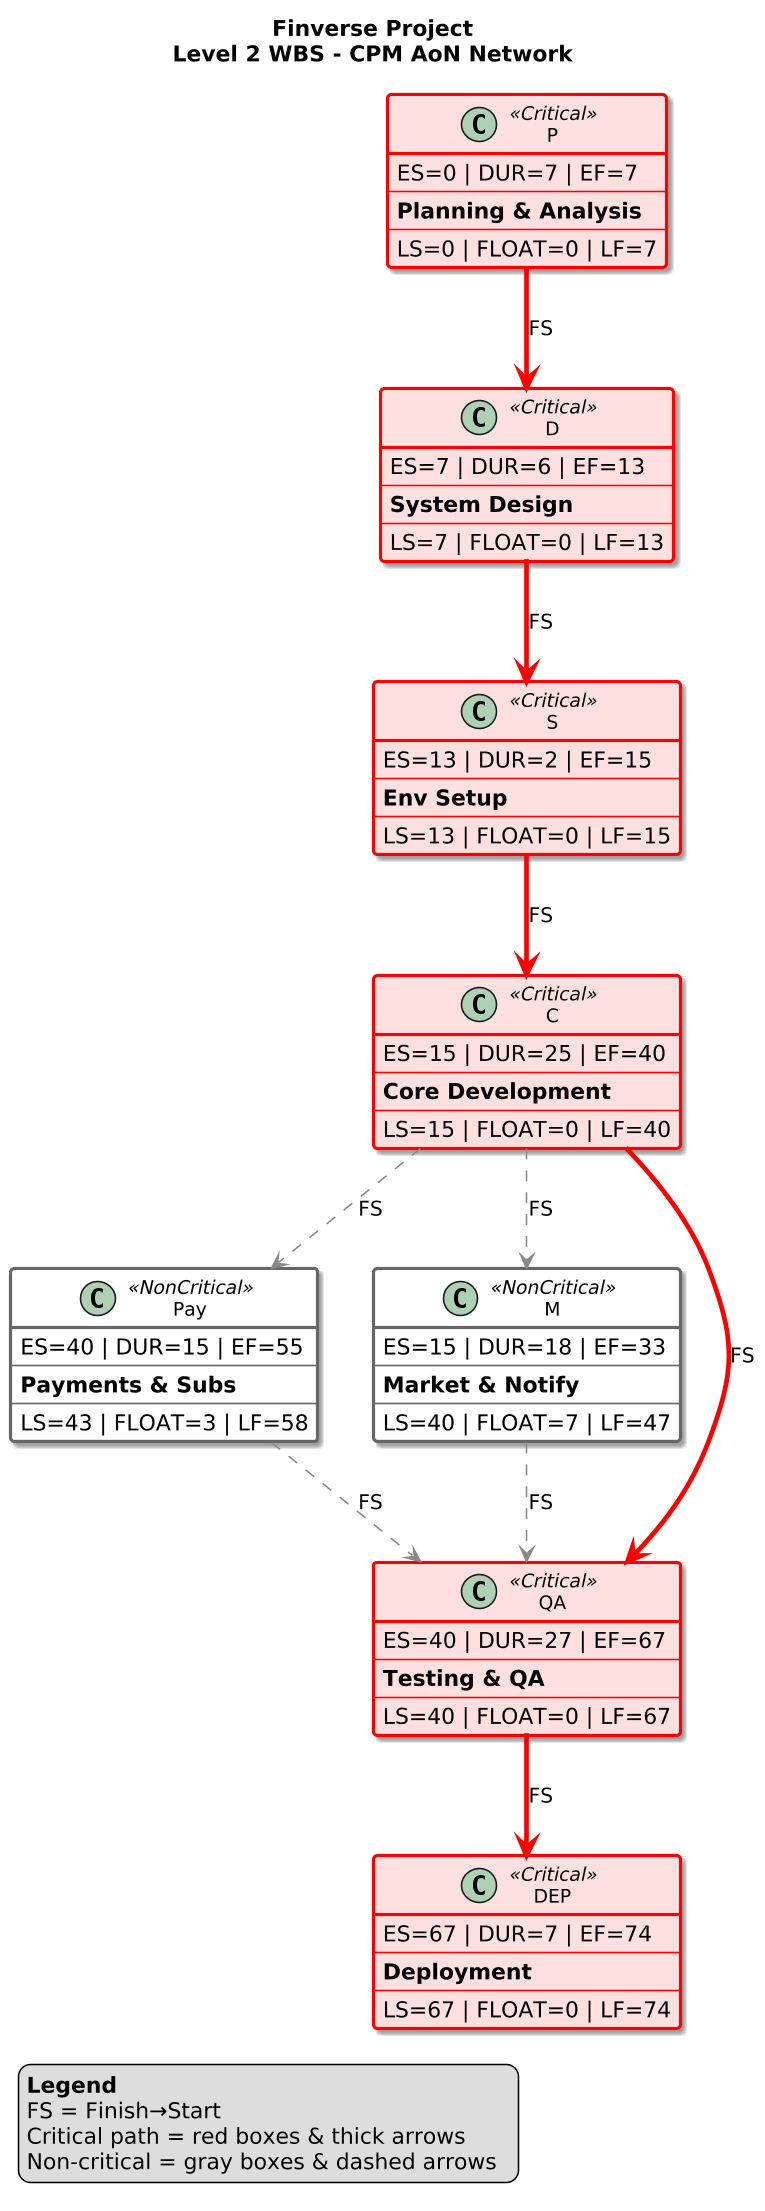

The diagram above was rendered by PlantUML. Its source (embedded in the PNG):
@startuml
top to bottom direction
skinparam dpi 150
skinparam shadowing true
skinparam class {
  FontSize 12
  FontName Arial
  RoundCorner 15
  BorderThickness 2
  BackgroundColor<<Critical>> #ffe0e0
  BorderColor<<Critical>> #ff0000
  BackgroundColor<<NonCritical>> #f9f9f9
  BorderColor<<NonCritical>> #666666
}
title "<b>Finverse Project</b>\nLevel 2 WBS - CPM AoN Network"

class P <<Critical>> {
  ES=0 | DUR=7 | EF=7
  --
  <b>Planning & Analysis</b>
  --
  LS=0 | FLOAT=0 | LF=7
}
class D <<Critical>> {
  ES=7 | DUR=6 | EF=13
  --
  <b>System Design</b>
  --
  LS=7 | FLOAT=0 | LF=13
}
class S <<Critical>> {
  ES=13 | DUR=2 | EF=15
  --
  <b>Env Setup</b>
  --
  LS=13 | FLOAT=0 | LF=15
}
class C <<Critical>> {
  ES=15 | DUR=25 | EF=40
  --
  <b>Core Development</b>
  --
  LS=15 | FLOAT=0 | LF=40
}
class Pay <<NonCritical>> {
  ES=40 | DUR=15 | EF=55
  --
  <b>Payments & Subs</b>
  --
  LS=43 | FLOAT=3 | LF=58
}
class M <<NonCritical>> {
  ES=15 | DUR=18 | EF=33
  --
  <b>Market & Notify</b>
  --
  LS=40 | FLOAT=7 | LF=47
}
class QA <<Critical>> {
  ES=40 | DUR=27 | EF=67
  --
  <b>Testing & QA</b>
  --
  LS=40 | FLOAT=0 | LF=67
}
class DEP <<Critical>> {
  ES=67 | DUR=7 | EF=74
  --
  <b>Deployment</b>
  --
  LS=67 | FLOAT=0 | LF=74
}

' ---- Critical Path ----
P -[thickness=3,#red]-> D : FS
D -[thickness=3,#red]-> S : FS
S -[thickness=3,#red]-> C : FS
C -[thickness=3,#red]-> QA : FS
QA -[thickness=3,#red]-> DEP : FS

' ---- Non-Critical Paths ----
C -[dashed,#888]-> Pay : FS
C -[dashed,#888]-> M : FS
Pay -[dashed,#888]-> QA : FS
M -[dashed,#888]-> QA : FS

legend left
<b>Legend</b>
FS = Finish→Start  
Critical path = red boxes & thick arrows  
Non-critical = gray boxes & dashed arrows  
endlegend
@enduml